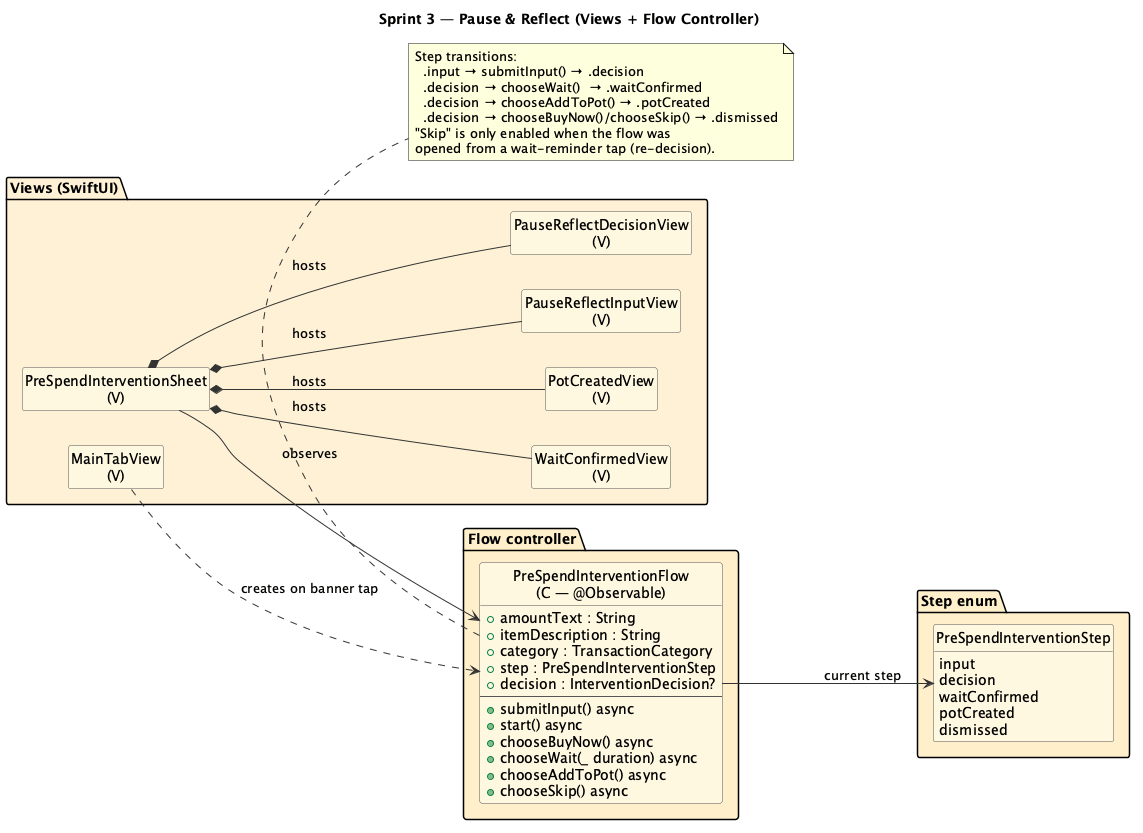

The diagram above was rendered by PlantUML. Its source (embedded in the PNG):
@startuml ClassDiagram_Sprint3_ViewsAndFlow
title Sprint 3 — Pause & Reflect (Views + Flow Controller)
hide circles

left to right direction

<style>
classDiagram {
  nodeSep 60
  rankSep 80
}

class {
  BackGroundColor #FFF8E1
  LineColor #555555
}

arrow {
  LineColor #333333
}

package {
  Style rectangle
}

element {
  Shadowing 0
  Padding 4
}
</style>

hide empty members

package "Views (SwiftUI)" #FFF1D6 {
  class "MainTabView\n(V)"                  as MainTab
  class "PreSpendInterventionSheet\n(V)"    as PRSheet
  class "PauseReflectInputView\n(V)"        as InputView
  class "PauseReflectDecisionView\n(V)"     as DecisionView
  class "WaitConfirmedView\n(V)"            as WaitView
  class "PotCreatedView\n(V)"               as PotView
}

package "Flow controller" #FFEFCB {
  class "PreSpendInterventionFlow\n(C — @Observable)" as Flow {
    + amountText : String
    + itemDescription : String
    + category : TransactionCategory
    + step : PreSpendInterventionStep
    + decision : InterventionDecision?
    --
    + submitInput() async
    + start() async
    + chooseBuyNow() async
    + chooseWait(_ duration) async
    + chooseAddToPot() async
    + chooseSkip() async
  }
}

package "Step enum" #FFEFCB {
  enum "PreSpendInterventionStep" as Step {
    input
    decision
    waitConfirmed
    potCreated
    dismissed
  }
}

' --- Containment: sheet hosts the four step views ---
PRSheet *-- InputView    : hosts
PRSheet *-- DecisionView : hosts
PRSheet *-- WaitView     : hosts
PRSheet *-- PotView      : hosts

' --- View ↔ flow ---
PRSheet      --> Flow : observes
MainTab ..> Flow : creates on banner tap
Flow         --> Step : current step

note bottom of Flow
  Step transitions:
    .input → submitInput() → .decision
    .decision → chooseWait()  → .waitConfirmed
    .decision → chooseAddToPot() → .potCreated
    .decision → chooseBuyNow()/chooseSkip() → .dismissed
  "Skip" is only enabled when the flow was
  opened from a wait-reminder tap (re-decision).
end note

@enduml